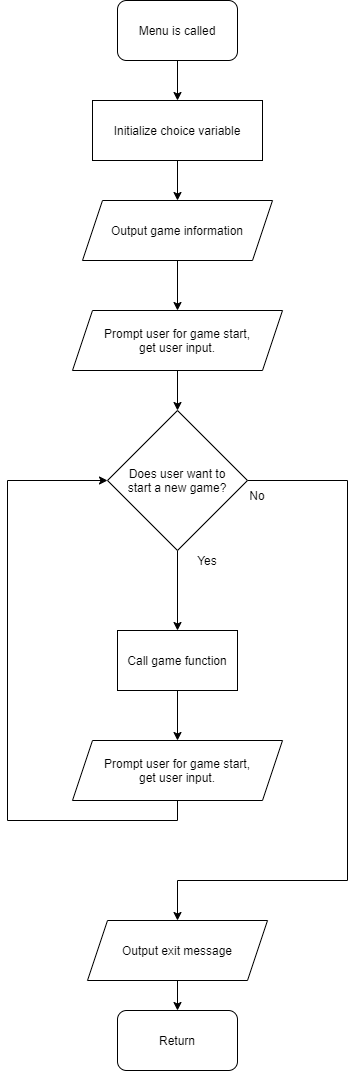

The diagram above was exported from draw.io. Its source (the exported page's mxGraphModel, read from the mxfile embedded in the PNG):
<mxGraphModel dx="1422" dy="705" grid="1" gridSize="10" guides="1" tooltips="1" connect="1" arrows="1" fold="1" page="1" pageScale="1" pageWidth="827" pageHeight="1169" math="0" shadow="0">
  <root>
    <mxCell id="WIyWlLk6GJQsqaUBKTNV-0" />
    <mxCell id="WIyWlLk6GJQsqaUBKTNV-1" parent="WIyWlLk6GJQsqaUBKTNV-0" />
    <mxCell id="kR3-PrQL-z3wagDLxn2S-2" style="edgeStyle=orthogonalEdgeStyle;rounded=0;orthogonalLoop=1;jettySize=auto;html=1;entryX=0.5;entryY=0;entryDx=0;entryDy=0;" edge="1" parent="WIyWlLk6GJQsqaUBKTNV-1" source="kR3-PrQL-z3wagDLxn2S-0" target="kR3-PrQL-z3wagDLxn2S-1">
      <mxGeometry relative="1" as="geometry" />
    </mxCell>
    <mxCell id="kR3-PrQL-z3wagDLxn2S-0" value="Menu is called" style="rounded=1;whiteSpace=wrap;html=1;" vertex="1" parent="WIyWlLk6GJQsqaUBKTNV-1">
      <mxGeometry x="340" y="90" width="120" height="60" as="geometry" />
    </mxCell>
    <mxCell id="kR3-PrQL-z3wagDLxn2S-4" style="edgeStyle=orthogonalEdgeStyle;rounded=0;orthogonalLoop=1;jettySize=auto;html=1;entryX=0.5;entryY=0;entryDx=0;entryDy=0;" edge="1" parent="WIyWlLk6GJQsqaUBKTNV-1" source="kR3-PrQL-z3wagDLxn2S-1" target="kR3-PrQL-z3wagDLxn2S-3">
      <mxGeometry relative="1" as="geometry" />
    </mxCell>
    <mxCell id="kR3-PrQL-z3wagDLxn2S-1" value="Initialize choice variable" style="rounded=0;whiteSpace=wrap;html=1;" vertex="1" parent="WIyWlLk6GJQsqaUBKTNV-1">
      <mxGeometry x="315" y="190" width="170" height="60" as="geometry" />
    </mxCell>
    <mxCell id="kR3-PrQL-z3wagDLxn2S-6" style="edgeStyle=orthogonalEdgeStyle;rounded=0;orthogonalLoop=1;jettySize=auto;html=1;entryX=0.5;entryY=0;entryDx=0;entryDy=0;" edge="1" parent="WIyWlLk6GJQsqaUBKTNV-1" source="kR3-PrQL-z3wagDLxn2S-3" target="kR3-PrQL-z3wagDLxn2S-5">
      <mxGeometry relative="1" as="geometry" />
    </mxCell>
    <mxCell id="kR3-PrQL-z3wagDLxn2S-3" value="Output game information" style="shape=parallelogram;perimeter=parallelogramPerimeter;whiteSpace=wrap;html=1;fixedSize=1;" vertex="1" parent="WIyWlLk6GJQsqaUBKTNV-1">
      <mxGeometry x="305" y="290" width="190" height="60" as="geometry" />
    </mxCell>
    <mxCell id="kR3-PrQL-z3wagDLxn2S-8" style="edgeStyle=orthogonalEdgeStyle;rounded=0;orthogonalLoop=1;jettySize=auto;html=1;entryX=0.5;entryY=0;entryDx=0;entryDy=0;" edge="1" parent="WIyWlLk6GJQsqaUBKTNV-1" source="kR3-PrQL-z3wagDLxn2S-5" target="kR3-PrQL-z3wagDLxn2S-7">
      <mxGeometry relative="1" as="geometry" />
    </mxCell>
    <mxCell id="kR3-PrQL-z3wagDLxn2S-5" value="Prompt user for game start,&lt;br&gt;get user input." style="shape=parallelogram;perimeter=parallelogramPerimeter;whiteSpace=wrap;html=1;fixedSize=1;" vertex="1" parent="WIyWlLk6GJQsqaUBKTNV-1">
      <mxGeometry x="295" y="400" width="210" height="60" as="geometry" />
    </mxCell>
    <mxCell id="kR3-PrQL-z3wagDLxn2S-10" style="edgeStyle=orthogonalEdgeStyle;rounded=0;orthogonalLoop=1;jettySize=auto;html=1;" edge="1" parent="WIyWlLk6GJQsqaUBKTNV-1" source="kR3-PrQL-z3wagDLxn2S-7" target="kR3-PrQL-z3wagDLxn2S-9">
      <mxGeometry relative="1" as="geometry" />
    </mxCell>
    <mxCell id="kR3-PrQL-z3wagDLxn2S-17" style="edgeStyle=orthogonalEdgeStyle;rounded=0;orthogonalLoop=1;jettySize=auto;html=1;entryX=0.5;entryY=0;entryDx=0;entryDy=0;" edge="1" parent="WIyWlLk6GJQsqaUBKTNV-1" source="kR3-PrQL-z3wagDLxn2S-7" target="kR3-PrQL-z3wagDLxn2S-16">
      <mxGeometry relative="1" as="geometry">
        <Array as="points">
          <mxPoint x="570" y="570" />
          <mxPoint x="570" y="970" />
          <mxPoint x="400" y="970" />
        </Array>
      </mxGeometry>
    </mxCell>
    <mxCell id="kR3-PrQL-z3wagDLxn2S-7" value="Does user want to&lt;br&gt;start a new game?" style="rhombus;whiteSpace=wrap;html=1;" vertex="1" parent="WIyWlLk6GJQsqaUBKTNV-1">
      <mxGeometry x="330" y="500" width="140" height="140" as="geometry" />
    </mxCell>
    <mxCell id="kR3-PrQL-z3wagDLxn2S-13" style="edgeStyle=orthogonalEdgeStyle;rounded=0;orthogonalLoop=1;jettySize=auto;html=1;entryX=0.5;entryY=0;entryDx=0;entryDy=0;" edge="1" parent="WIyWlLk6GJQsqaUBKTNV-1" source="kR3-PrQL-z3wagDLxn2S-9" target="kR3-PrQL-z3wagDLxn2S-12">
      <mxGeometry relative="1" as="geometry" />
    </mxCell>
    <mxCell id="kR3-PrQL-z3wagDLxn2S-9" value="Call game function" style="rounded=0;whiteSpace=wrap;html=1;" vertex="1" parent="WIyWlLk6GJQsqaUBKTNV-1">
      <mxGeometry x="340" y="720" width="120" height="60" as="geometry" />
    </mxCell>
    <mxCell id="kR3-PrQL-z3wagDLxn2S-14" style="edgeStyle=orthogonalEdgeStyle;rounded=0;orthogonalLoop=1;jettySize=auto;html=1;entryX=0;entryY=0.5;entryDx=0;entryDy=0;" edge="1" parent="WIyWlLk6GJQsqaUBKTNV-1" source="kR3-PrQL-z3wagDLxn2S-12" target="kR3-PrQL-z3wagDLxn2S-7">
      <mxGeometry relative="1" as="geometry">
        <Array as="points">
          <mxPoint x="400" y="910" />
          <mxPoint x="230" y="910" />
          <mxPoint x="230" y="570" />
        </Array>
      </mxGeometry>
    </mxCell>
    <mxCell id="kR3-PrQL-z3wagDLxn2S-12" value="Prompt user for game start,&lt;br&gt;get user input." style="shape=parallelogram;perimeter=parallelogramPerimeter;whiteSpace=wrap;html=1;fixedSize=1;" vertex="1" parent="WIyWlLk6GJQsqaUBKTNV-1">
      <mxGeometry x="295" y="830" width="210" height="60" as="geometry" />
    </mxCell>
    <mxCell id="kR3-PrQL-z3wagDLxn2S-15" value="Yes" style="text;html=1;strokeColor=none;fillColor=none;align=center;verticalAlign=middle;whiteSpace=wrap;rounded=0;" vertex="1" parent="WIyWlLk6GJQsqaUBKTNV-1">
      <mxGeometry x="410" y="640" width="40" height="20" as="geometry" />
    </mxCell>
    <mxCell id="kR3-PrQL-z3wagDLxn2S-20" style="edgeStyle=orthogonalEdgeStyle;rounded=0;orthogonalLoop=1;jettySize=auto;html=1;entryX=0.5;entryY=0;entryDx=0;entryDy=0;" edge="1" parent="WIyWlLk6GJQsqaUBKTNV-1" source="kR3-PrQL-z3wagDLxn2S-16" target="kR3-PrQL-z3wagDLxn2S-19">
      <mxGeometry relative="1" as="geometry" />
    </mxCell>
    <mxCell id="kR3-PrQL-z3wagDLxn2S-16" value="Output exit message" style="shape=parallelogram;perimeter=parallelogramPerimeter;whiteSpace=wrap;html=1;fixedSize=1;" vertex="1" parent="WIyWlLk6GJQsqaUBKTNV-1">
      <mxGeometry x="310" y="1010" width="180" height="60" as="geometry" />
    </mxCell>
    <mxCell id="kR3-PrQL-z3wagDLxn2S-18" value="No" style="text;html=1;strokeColor=none;fillColor=none;align=center;verticalAlign=middle;whiteSpace=wrap;rounded=0;" vertex="1" parent="WIyWlLk6GJQsqaUBKTNV-1">
      <mxGeometry x="460" y="575" width="40" height="20" as="geometry" />
    </mxCell>
    <mxCell id="kR3-PrQL-z3wagDLxn2S-19" value="Return" style="rounded=1;whiteSpace=wrap;html=1;" vertex="1" parent="WIyWlLk6GJQsqaUBKTNV-1">
      <mxGeometry x="340" y="1100" width="120" height="60" as="geometry" />
    </mxCell>
  </root>
</mxGraphModel>